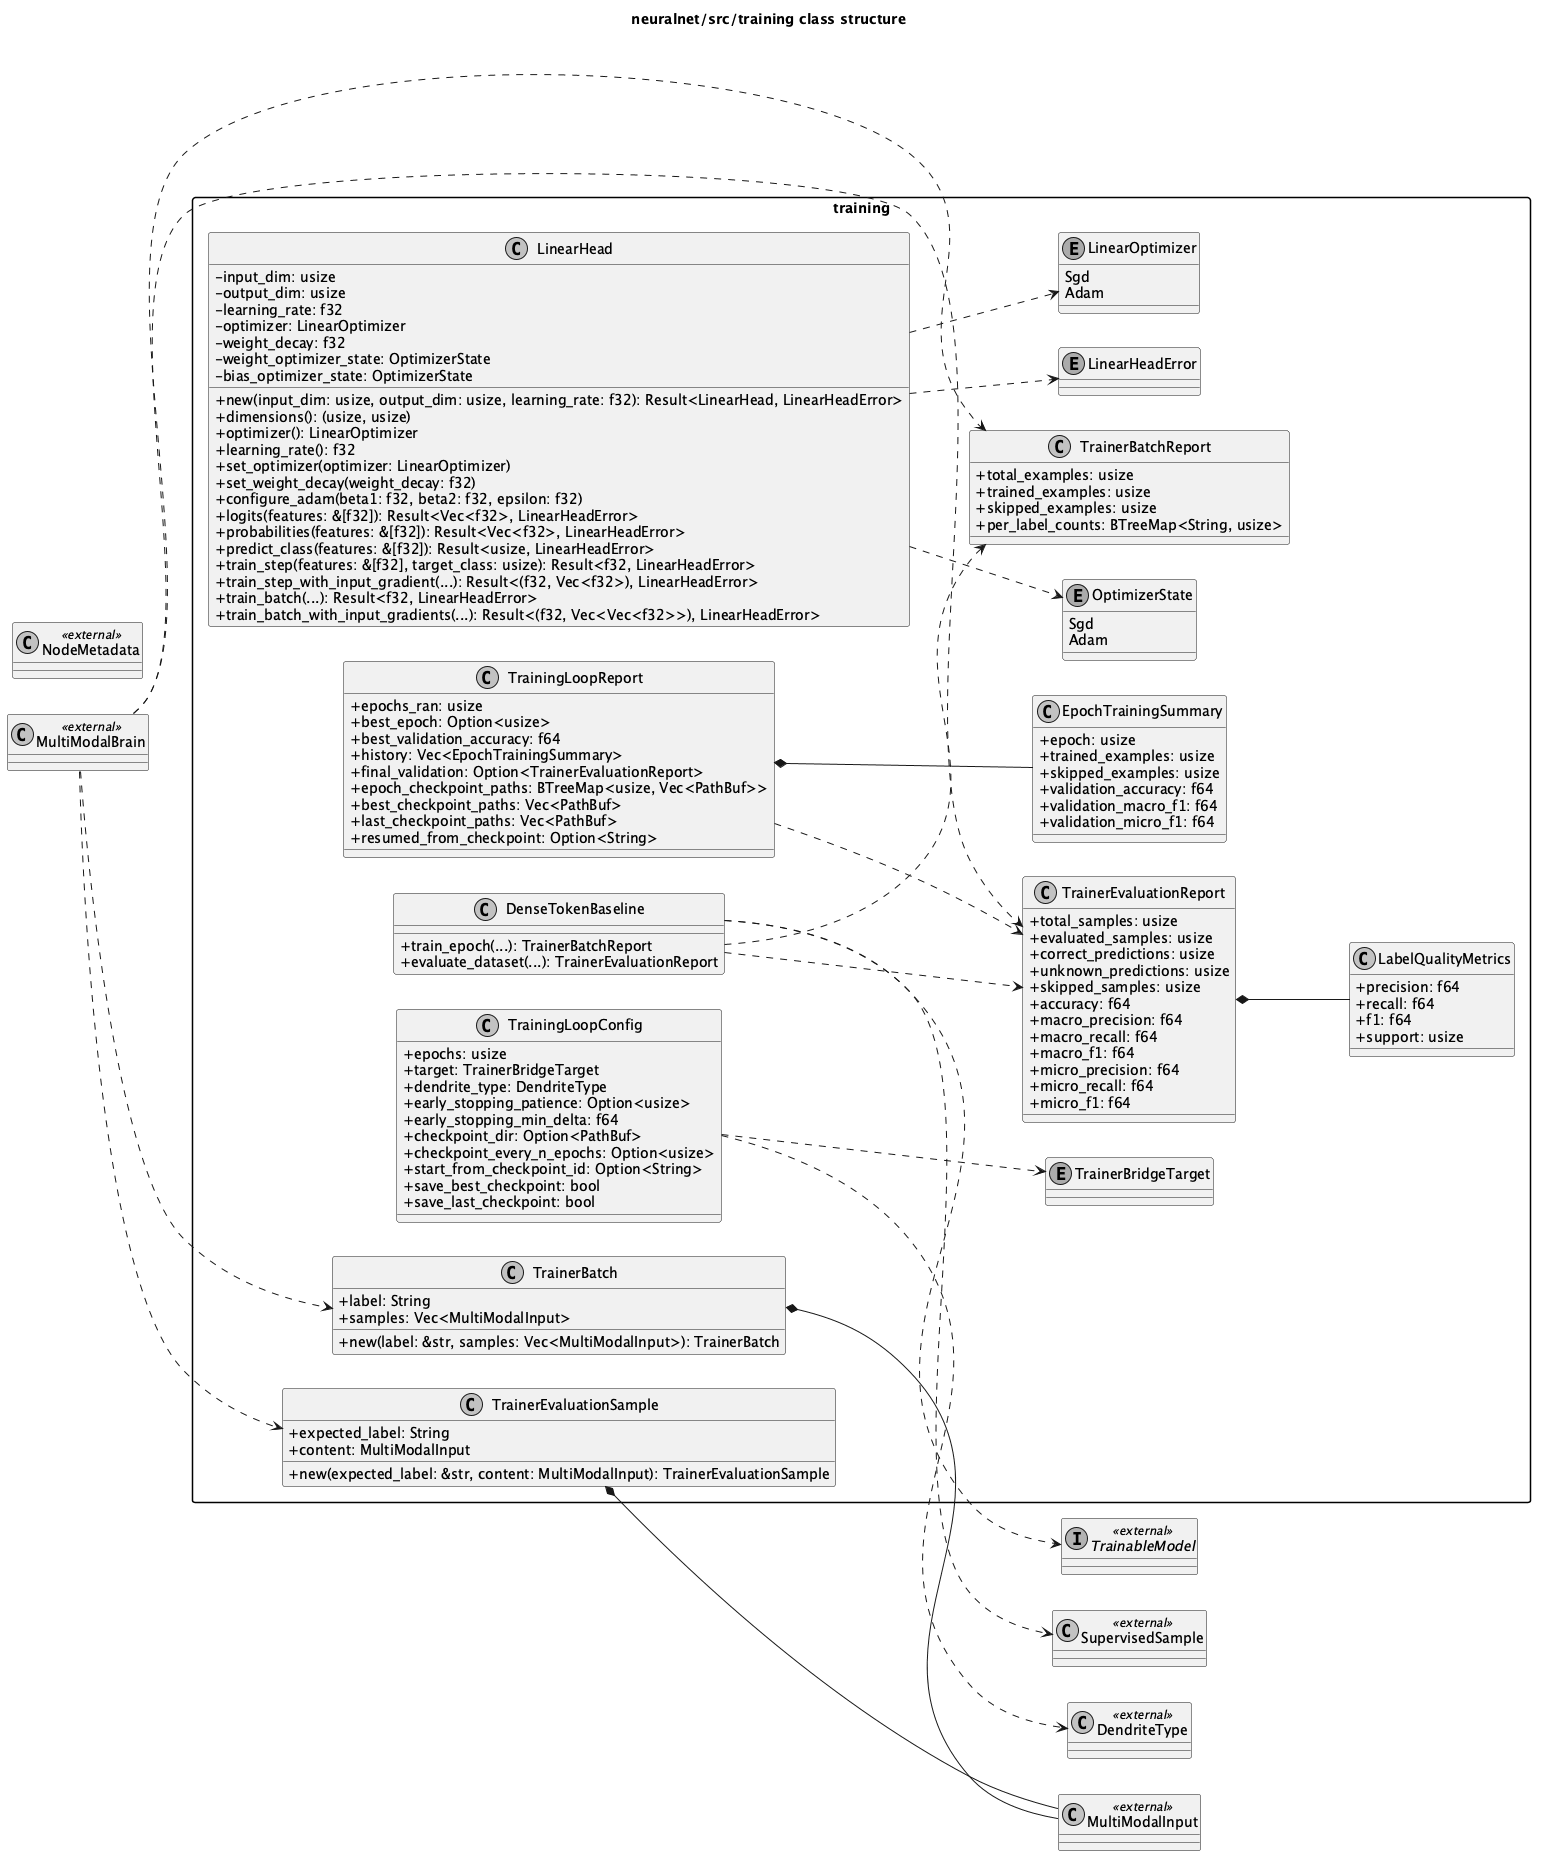

The diagram above was rendered by PlantUML. Its source (embedded in the PNG):
@startuml
left to right direction
skinparam packageStyle rectangle
skinparam shadowing false
skinparam monochrome true
skinparam classAttributeIconSize 0

title neuralnet/src/training class structure

package "training" {
  enum TrainerBridgeTarget
  class TrainerBatch {
    + label: String
    + samples: Vec<MultiModalInput>
    + new(label: &str, samples: Vec<MultiModalInput>): TrainerBatch
  }

  class TrainerBatchReport {
    + total_examples: usize
    + trained_examples: usize
    + skipped_examples: usize
    + per_label_counts: BTreeMap<String, usize>
  }

  class TrainerEvaluationSample {
    + expected_label: String
    + content: MultiModalInput
    + new(expected_label: &str, content: MultiModalInput): TrainerEvaluationSample
  }

  class TrainerEvaluationReport {
    + total_samples: usize
    + evaluated_samples: usize
    + correct_predictions: usize
    + unknown_predictions: usize
    + skipped_samples: usize
    + accuracy: f64
    + macro_precision: f64
    + macro_recall: f64
    + macro_f1: f64
    + micro_precision: f64
    + micro_recall: f64
    + micro_f1: f64
  }

  class LabelQualityMetrics {
    + precision: f64
    + recall: f64
    + f1: f64
    + support: usize
  }

  class TrainingLoopConfig {
    + epochs: usize
    + target: TrainerBridgeTarget
    + dendrite_type: DendriteType
    + early_stopping_patience: Option<usize>
    + early_stopping_min_delta: f64
    + checkpoint_dir: Option<PathBuf>
    + checkpoint_every_n_epochs: Option<usize>
    + start_from_checkpoint_id: Option<String>
    + save_best_checkpoint: bool
    + save_last_checkpoint: bool
  }

  class EpochTrainingSummary {
    + epoch: usize
    + trained_examples: usize
    + skipped_examples: usize
    + validation_accuracy: f64
    + validation_macro_f1: f64
    + validation_micro_f1: f64
  }

  class TrainingLoopReport {
    + epochs_ran: usize
    + best_epoch: Option<usize>
    + best_validation_accuracy: f64
    + history: Vec<EpochTrainingSummary>
    + final_validation: Option<TrainerEvaluationReport>
    + epoch_checkpoint_paths: BTreeMap<usize, Vec<PathBuf>>
    + best_checkpoint_paths: Vec<PathBuf>
    + last_checkpoint_paths: Vec<PathBuf>
    + resumed_from_checkpoint: Option<String>
  }

  enum LinearOptimizer {
    Sgd
    Adam
  }

  enum OptimizerState {
    Sgd
    Adam
  }

  class DenseTokenBaseline {
    + train_epoch(...): TrainerBatchReport
    + evaluate_dataset(...): TrainerEvaluationReport
  }

  enum LinearHeadError

  class LinearHead {
    - input_dim: usize
    - output_dim: usize
    - learning_rate: f32
    - optimizer: LinearOptimizer
    - weight_decay: f32
    - weight_optimizer_state: OptimizerState
    - bias_optimizer_state: OptimizerState
    + new(input_dim: usize, output_dim: usize, learning_rate: f32): Result<LinearHead, LinearHeadError>
    + dimensions(): (usize, usize)
    + optimizer(): LinearOptimizer
    + learning_rate(): f32
    + set_optimizer(optimizer: LinearOptimizer)
    + set_weight_decay(weight_decay: f32)
    + configure_adam(beta1: f32, beta2: f32, epsilon: f32)
    + logits(features: &[f32]): Result<Vec<f32>, LinearHeadError>
    + probabilities(features: &[f32]): Result<Vec<f32>, LinearHeadError>
    + predict_class(features: &[f32]): Result<usize, LinearHeadError>
    + train_step(features: &[f32], target_class: usize): Result<f32, LinearHeadError>
    + train_step_with_input_gradient(...): Result<(f32, Vec<f32>), LinearHeadError>
    + train_batch(...): Result<f32, LinearHeadError>
    + train_batch_with_input_gradients(...): Result<(f32, Vec<Vec<f32>>), LinearHeadError>
  }
}

class MultiModalBrain <<external>>
class SupervisedSample <<external>>
interface TrainableModel <<external>>
class NodeMetadata <<external>>
class DendriteType <<external>>
class MultiModalInput <<external>>

TrainerBatch *-- MultiModalInput
TrainerEvaluationSample *-- MultiModalInput
TrainerEvaluationReport *-- LabelQualityMetrics

TrainingLoopConfig ..> TrainerBridgeTarget
TrainingLoopConfig ..> DendriteType
TrainingLoopReport *-- EpochTrainingSummary
TrainingLoopReport ..> TrainerEvaluationReport

DenseTokenBaseline ..> TrainableModel
DenseTokenBaseline ..> SupervisedSample
DenseTokenBaseline ..> TrainerBatchReport
DenseTokenBaseline ..> TrainerEvaluationReport

MultiModalBrain ..> TrainerBatch
MultiModalBrain ..> TrainerEvaluationSample
MultiModalBrain ..> TrainerBatchReport
MultiModalBrain ..> TrainerEvaluationReport

LinearHead ..> LinearHeadError
LinearHead ..> LinearOptimizer
LinearHead ..> OptimizerState
@enduml